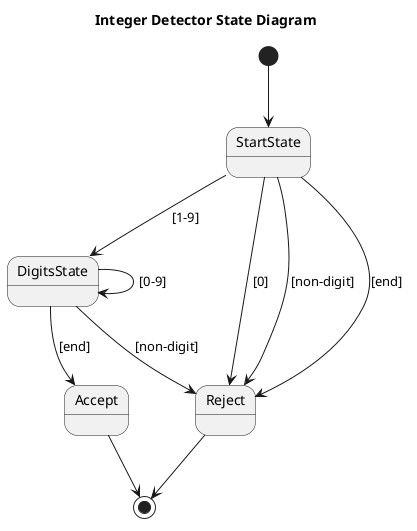

The diagram above was rendered by PlantUML. Its source (embedded in the PNG):
@startuml IntegerStateMachine
title Integer Detector State Diagram

state "StartState" as Start
state "DigitsState" as Digits
state "Accept" as Accept
state "Reject" as Reject

[*] --> Start

Start --> Digits : [1-9]
Start --> Reject : [0]
Start --> Reject : [non-digit]
Start --> Reject : [end]

Digits --> Digits : [0-9]
Digits --> Reject : [non-digit]
Digits --> Accept : [end]

Accept --> [*]
Reject --> [*]
@enduml